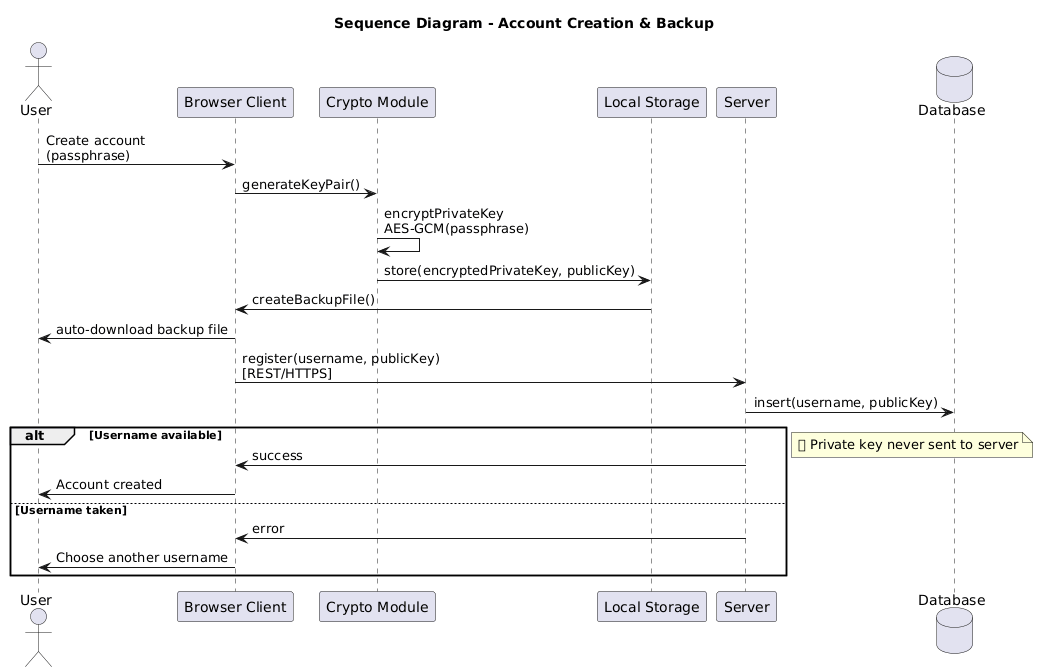

The diagram above was rendered by PlantUML. Its source (embedded in the PNG):
@startuml
title Sequence Diagram - Account Creation & Backup

actor User
participant "Browser Client" as Client
participant "Crypto Module" as Crypto
participant "Local Storage" as LS
participant "Server" as Server
database Database

User -> Client : Create account\n(passphrase)
Client -> Crypto : generateKeyPair()
Crypto -> Crypto : encryptPrivateKey\nAES-GCM(passphrase)
Crypto -> LS : store(encryptedPrivateKey, publicKey)

LS -> Client : createBackupFile()
Client -> User : auto-download backup file

Client -> Server : register(username, publicKey)\n[REST/HTTPS]
Server -> Database : insert(username, publicKey)

alt Username available
  Server -> Client : success
  Client -> User : Account created
else Username taken
  Server -> Client : error
  Client -> User : Choose another username
end

note right
🔒 Private key never sent to server
end note
@enduml